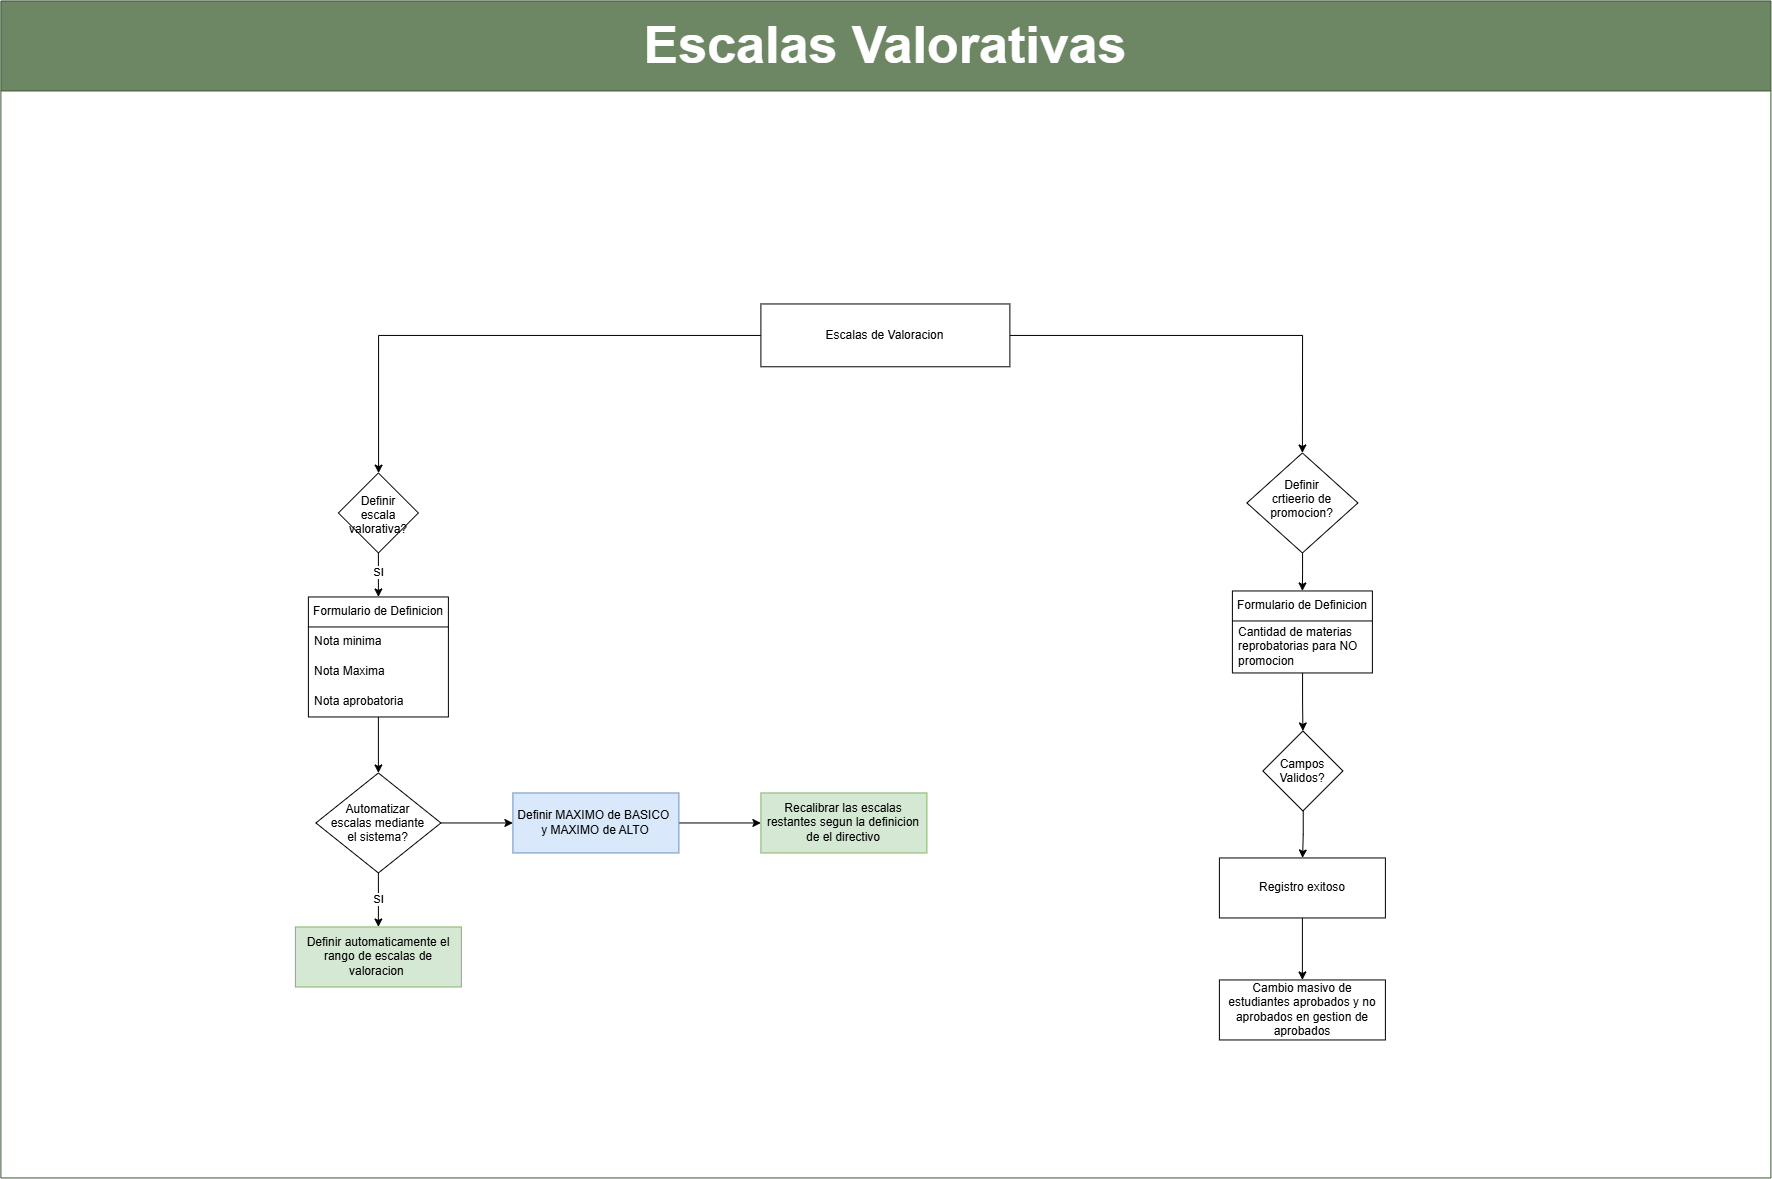

The diagram above was exported from draw.io. Its source (the exported page's mxGraphModel, read from the mxfile embedded in the PNG):
<mxGraphModel dx="12296" dy="4116" grid="0" gridSize="10" guides="1" tooltips="1" connect="1" arrows="1" fold="1" page="1" pageScale="1" pageWidth="827" pageHeight="1169" math="0" shadow="0">
  <root>
    <mxCell id="0" />
    <mxCell id="1" parent="0" />
    <mxCell id="2" connectable="0" parent="1" style="group" value="" vertex="1">
      <mxGeometry height="1177" width="1770" x="33527" y="1267.5100000000002" as="geometry" />
    </mxCell>
    <mxCell id="3" edge="1" parent="2" source="5" style="edgeStyle=orthogonalEdgeStyle;rounded=0;orthogonalLoop=1;jettySize=auto;html=1;" target="7" value="">
      <mxGeometry relative="1" as="geometry" />
    </mxCell>
    <mxCell id="4" edge="1" parent="2" source="5" style="edgeStyle=orthogonalEdgeStyle;rounded=0;orthogonalLoop=1;jettySize=auto;html=1;entryX=0.5;entryY=0;entryDx=0;entryDy=0;" target="21">
      <mxGeometry relative="1" as="geometry" />
    </mxCell>
    <mxCell id="5" parent="2" style="rounded=0;whiteSpace=wrap;html=1;" value="Escalas de Valoracion" vertex="1">
      <mxGeometry height="62.80236486486486" width="248.98203592814372" x="759.9994610778449" y="302.9999324324317" as="geometry" />
    </mxCell>
    <mxCell id="6" edge="1" parent="2" source="7" style="edgeStyle=orthogonalEdgeStyle;rounded=0;orthogonalLoop=1;jettySize=auto;html=1;entryX=0.5;entryY=0;entryDx=0;entryDy=0;" target="9" value="SI">
      <mxGeometry relative="1" as="geometry" />
    </mxCell>
    <mxCell id="7" parent="2" style="rhombus;whiteSpace=wrap;html=1;shapeInside=1;" value="Definir escala valorativa?" vertex="1">
      <mxGeometry height="80" width="80" x="337.48999999999796" y="472" as="geometry" />
    </mxCell>
    <mxCell id="8" edge="1" parent="2" source="9" style="edgeStyle=orthogonalEdgeStyle;rounded=0;orthogonalLoop=1;jettySize=auto;html=1;" target="15" value="">
      <mxGeometry relative="1" as="geometry" />
    </mxCell>
    <mxCell id="9" parent="2" style="swimlane;fontStyle=0;childLayout=stackLayout;horizontal=1;startSize=30;horizontalStack=0;resizeParent=1;resizeParentMax=0;resizeLast=0;collapsible=1;marginBottom=0;whiteSpace=wrap;html=1;" value="Formulario de Definicion" vertex="1">
      <mxGeometry height="120" width="140" x="307.48999999999796" y="596" as="geometry" />
    </mxCell>
    <mxCell id="10" parent="9" style="text;strokeColor=none;fillColor=none;align=left;verticalAlign=middle;spacingLeft=4;spacingRight=4;overflow=hidden;points=[[0,0.5],[1,0.5]];portConstraint=eastwest;rotatable=0;whiteSpace=wrap;html=1;" value="Nota minima" vertex="1">
      <mxGeometry height="30" width="140" y="30" as="geometry" />
    </mxCell>
    <mxCell id="11" parent="9" style="text;strokeColor=none;fillColor=none;align=left;verticalAlign=middle;spacingLeft=4;spacingRight=4;overflow=hidden;points=[[0,0.5],[1,0.5]];portConstraint=eastwest;rotatable=0;whiteSpace=wrap;html=1;" value="Nota Maxima" vertex="1">
      <mxGeometry height="30" width="140" y="60" as="geometry" />
    </mxCell>
    <mxCell id="12" parent="9" style="text;strokeColor=none;fillColor=none;align=left;verticalAlign=middle;spacingLeft=4;spacingRight=4;overflow=hidden;points=[[0,0.5],[1,0.5]];portConstraint=eastwest;rotatable=0;whiteSpace=wrap;html=1;" value="Nota aprobatoria" vertex="1">
      <mxGeometry height="30" width="140" y="90" as="geometry" />
    </mxCell>
    <mxCell id="13" edge="1" parent="2" source="15" style="edgeStyle=orthogonalEdgeStyle;rounded=0;orthogonalLoop=1;jettySize=auto;html=1;" target="16" value="SI">
      <mxGeometry relative="1" as="geometry" />
    </mxCell>
    <mxCell id="14" edge="1" parent="2" source="15" style="edgeStyle=orthogonalEdgeStyle;rounded=0;orthogonalLoop=1;jettySize=auto;html=1;" target="18" value="">
      <mxGeometry relative="1" as="geometry" />
    </mxCell>
    <mxCell id="15" parent="2" style="rhombus;whiteSpace=wrap;html=1;shapeInside=1;" value="Automatizar escalas mediante el sistema?" vertex="1">
      <mxGeometry height="100" width="125" x="314.98999999999796" y="772" as="geometry" />
    </mxCell>
    <mxCell id="16" parent="2" style="rounded=0;whiteSpace=wrap;html=1;fillColor=#d5e8d4;strokeColor=#82b366;" value="Definir automaticamente el rango de escalas de valoracion&amp;nbsp;" vertex="1">
      <mxGeometry height="60" width="166" x="294.48999999999796" y="926" as="geometry" />
    </mxCell>
    <mxCell id="17" edge="1" parent="2" source="18" style="edgeStyle=orthogonalEdgeStyle;rounded=0;orthogonalLoop=1;jettySize=auto;html=1;" target="19" value="">
      <mxGeometry relative="1" as="geometry" />
    </mxCell>
    <mxCell id="18" parent="2" style="rounded=0;whiteSpace=wrap;html=1;fillColor=#dae8fc;strokeColor=#6c8ebf;" value="Definir MAXIMO de BASICO&amp;nbsp; y MAXIMO de ALTO" vertex="1">
      <mxGeometry height="60" width="166" x="512" y="792" as="geometry" />
    </mxCell>
    <mxCell id="19" parent="2" style="rounded=0;whiteSpace=wrap;html=1;fillColor=#d5e8d4;strokeColor=#82b366;" value="Recalibrar las escalas restantes segun la definicion de el directivo" vertex="1">
      <mxGeometry height="60" width="166" x="760" y="792" as="geometry" />
    </mxCell>
    <mxCell id="20" edge="1" parent="2" source="21" style="edgeStyle=orthogonalEdgeStyle;rounded=0;orthogonalLoop=1;jettySize=auto;html=1;entryX=0.5;entryY=0;entryDx=0;entryDy=0;" target="23">
      <mxGeometry relative="1" as="geometry" />
    </mxCell>
    <mxCell id="21" parent="2" style="rhombus;whiteSpace=wrap;html=1;shapeInside=1;" value="Definir crtieerio de promocion?" vertex="1">
      <mxGeometry height="100" width="111" x="1246" y="452" as="geometry" />
    </mxCell>
    <mxCell id="22" edge="1" parent="2" source="23" style="edgeStyle=orthogonalEdgeStyle;rounded=0;orthogonalLoop=1;jettySize=auto;html=1;entryX=0.5;entryY=0;entryDx=0;entryDy=0;" target="26">
      <mxGeometry relative="1" as="geometry" />
    </mxCell>
    <mxCell id="23" parent="2" style="swimlane;fontStyle=0;childLayout=stackLayout;horizontal=1;startSize=30;horizontalStack=0;resizeParent=1;resizeParentMax=0;resizeLast=0;collapsible=1;marginBottom=0;whiteSpace=wrap;html=1;" value="Formulario de Definicion" vertex="1">
      <mxGeometry height="82" width="140" x="1231.5" y="590" as="geometry" />
    </mxCell>
    <mxCell id="24" parent="23" style="text;strokeColor=none;fillColor=none;align=left;verticalAlign=middle;spacingLeft=4;spacingRight=4;overflow=hidden;points=[[0,0.5],[1,0.5]];portConstraint=eastwest;rotatable=0;whiteSpace=wrap;html=1;" value="Cantidad de materias reprobatorias para NO promocion" vertex="1">
      <mxGeometry height="52" width="140" y="30" as="geometry" />
    </mxCell>
    <mxCell id="25" edge="1" parent="2" source="26" style="edgeStyle=orthogonalEdgeStyle;rounded=0;orthogonalLoop=1;jettySize=auto;html=1;" target="28" value="">
      <mxGeometry relative="1" as="geometry" />
    </mxCell>
    <mxCell id="26" parent="2" style="rhombus;whiteSpace=wrap;html=1;shapeInside=1;" value="Campos Validos?" vertex="1">
      <mxGeometry height="80" width="80" x="1262" y="730" as="geometry" />
    </mxCell>
    <mxCell id="27" edge="1" parent="2" source="28" style="edgeStyle=orthogonalEdgeStyle;rounded=0;orthogonalLoop=1;jettySize=auto;html=1;" target="29" value="">
      <mxGeometry relative="1" as="geometry" />
    </mxCell>
    <mxCell id="28" parent="2" style="rounded=0;whiteSpace=wrap;html=1;" value="Registro exitoso" vertex="1">
      <mxGeometry height="60" width="166" x="1218.5" y="857" as="geometry" />
    </mxCell>
    <mxCell id="29" parent="2" style="rounded=0;whiteSpace=wrap;html=1;" value="Cambio masivo de estudiantes aprobados y no aprobados en gestion de aprobados" vertex="1">
      <mxGeometry height="60" width="166" x="1218.5" y="979" as="geometry" />
    </mxCell>
    <mxCell id="30" parent="2" style="swimlane;whiteSpace=wrap;html=1;startSize=90;fillColor=#6d8764;fontColor=#ffffff;strokeColor=#3A5431;" value="&lt;font style=&quot;font-size: 52px;&quot;&gt;Escalas Valorativas&lt;/font&gt;" vertex="1">
      <mxGeometry height="1177" width="1770" as="geometry" />
    </mxCell>
  </root>
</mxGraphModel>